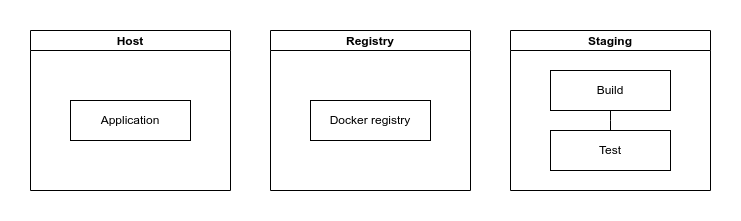

The diagram above was exported from draw.io. Its source (the exported page's mxGraphModel, read from the mxfile embedded in the PNG):
<mxGraphModel dx="794" dy="428" grid="1" gridSize="10" guides="1" tooltips="1" connect="1" arrows="1" fold="1" page="1" pageScale="1" pageWidth="827" pageHeight="1169" math="0" shadow="0">
  <root>
    <mxCell id="0" />
    <mxCell id="1" parent="0" />
    <mxCell id="QDAO-aXP5R5pXlkedr0r-10" value="Host" style="swimlane;startSize=20;horizontal=1;containerType=tree;" parent="1" vertex="1">
      <mxGeometry x="40" y="120" width="200" height="160" as="geometry" />
    </mxCell>
    <mxCell id="QDAO-aXP5R5pXlkedr0r-12" value="Application" style="whiteSpace=wrap;html=1;treeFolding=1;treeMoving=1;newEdgeStyle={&quot;edgeStyle&quot;:&quot;elbowEdgeStyle&quot;,&quot;startArrow&quot;:&quot;none&quot;,&quot;endArrow&quot;:&quot;none&quot;};" parent="QDAO-aXP5R5pXlkedr0r-10" vertex="1">
      <mxGeometry x="40" y="70" width="120" height="40" as="geometry" />
    </mxCell>
    <mxCell id="QDAO-aXP5R5pXlkedr0r-16" value="Registry" style="swimlane;startSize=20;horizontal=1;containerType=tree;" parent="1" vertex="1">
      <mxGeometry x="280" y="120" width="200" height="160" as="geometry">
        <mxRectangle x="280" y="40" width="80" height="30" as="alternateBounds" />
      </mxGeometry>
    </mxCell>
    <mxCell id="QDAO-aXP5R5pXlkedr0r-17" value="Docker registry" style="whiteSpace=wrap;html=1;treeFolding=1;treeMoving=1;newEdgeStyle={&quot;edgeStyle&quot;:&quot;elbowEdgeStyle&quot;,&quot;startArrow&quot;:&quot;none&quot;,&quot;endArrow&quot;:&quot;none&quot;};" parent="QDAO-aXP5R5pXlkedr0r-16" vertex="1">
      <mxGeometry x="40" y="70" width="120" height="40" as="geometry" />
    </mxCell>
    <mxCell id="QDAO-aXP5R5pXlkedr0r-23" value="Staging" style="swimlane;startSize=20;horizontal=1;containerType=tree;" parent="1" vertex="1">
      <mxGeometry x="520" y="120" width="200" height="160" as="geometry" />
    </mxCell>
    <mxCell id="QDAO-aXP5R5pXlkedr0r-24" value="" style="edgeStyle=elbowEdgeStyle;elbow=vertical;sourcePerimeterSpacing=0;targetPerimeterSpacing=0;startArrow=none;endArrow=none;rounded=0;curved=0;" parent="QDAO-aXP5R5pXlkedr0r-23" source="QDAO-aXP5R5pXlkedr0r-25" target="QDAO-aXP5R5pXlkedr0r-26" edge="1">
      <mxGeometry relative="1" as="geometry" />
    </mxCell>
    <mxCell id="QDAO-aXP5R5pXlkedr0r-25" value="Build" style="whiteSpace=wrap;html=1;treeFolding=1;treeMoving=1;newEdgeStyle={&quot;edgeStyle&quot;:&quot;elbowEdgeStyle&quot;,&quot;startArrow&quot;:&quot;none&quot;,&quot;endArrow&quot;:&quot;none&quot;};" parent="QDAO-aXP5R5pXlkedr0r-23" vertex="1">
      <mxGeometry x="40" y="40" width="120" height="40" as="geometry" />
    </mxCell>
    <mxCell id="QDAO-aXP5R5pXlkedr0r-26" value="Test" style="whiteSpace=wrap;html=1;treeFolding=1;treeMoving=1;newEdgeStyle={&quot;edgeStyle&quot;:&quot;elbowEdgeStyle&quot;,&quot;startArrow&quot;:&quot;none&quot;,&quot;endArrow&quot;:&quot;none&quot;};" parent="QDAO-aXP5R5pXlkedr0r-23" vertex="1">
      <mxGeometry x="40" y="100" width="120" height="40" as="geometry" />
    </mxCell>
  </root>
</mxGraphModel>